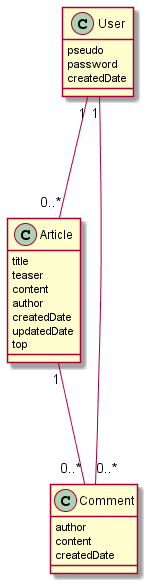

The diagram above was rendered by PlantUML. Its source (embedded in the PNG):
@startuml
class User {
  pseudo
  password
  createdDate
}

class Article {
    title 
    teaser 
    content 
    author 
    createdDate 
    updatedDate 
    top
}

class Comment {
    author
    content
    createdDate
}

User "1" --- "0..*" Article
User "1" --- "0..*" Comment
Article "1" --- "0..*" Comment

@enduml